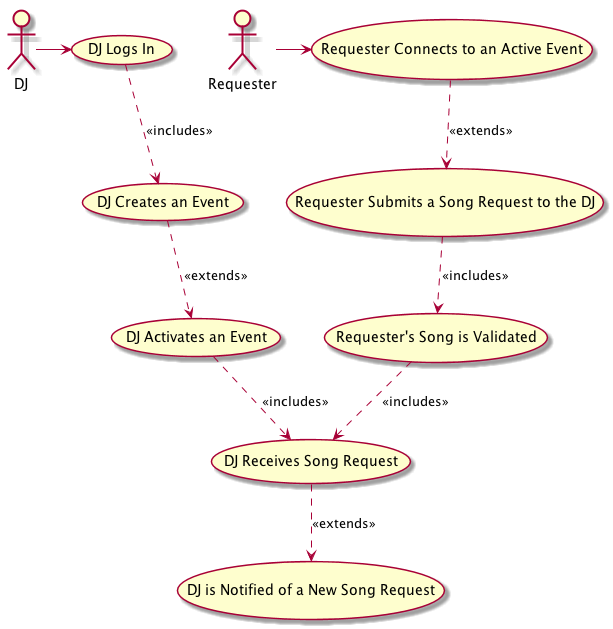

The diagram above was rendered by PlantUML. Its source (embedded in the PNG):
@startuml
:DJ: as DJ
:Requester: as R
(DJ Logs In) as Login
(DJ Creates an Event) as Create
(DJ Activates an Event) as Activate
(DJ Receives Song Request) as Receive
(Requester Connects to an Active Event) as Connects
(Requester Submits a Song Request to the DJ) as Submits
(Requester's Song is Validated) as Validated
(DJ is Notified of a New Song Request) as Notified

DJ -> Login
Login ..> Create: <<includes>>
Create ..> Activate: <<extends>>
Activate ..> Receive: <<includes>>
Receive ..> Notified: <<extends>>

R -> Connects
Connects ..> Submits: <<extends>>
Submits ..> Validated: <<includes>>
Validated ..> Receive: <<includes>>

@enduml